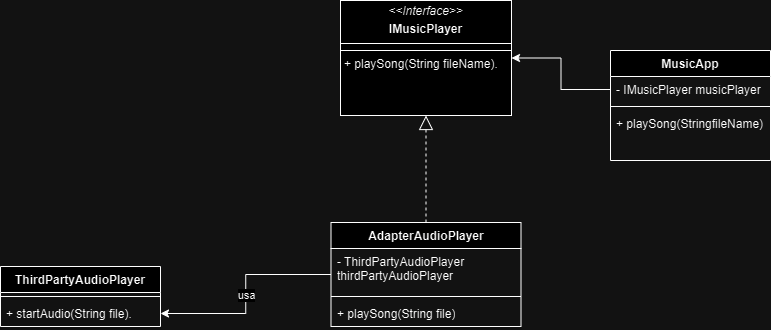

The diagram above was exported from draw.io. Its source (the exported page's mxGraphModel, read from the mxfile embedded in the PNG):
<mxGraphModel dx="950" dy="502" grid="1" gridSize="10" guides="1" tooltips="1" connect="1" arrows="1" fold="1" page="1" pageScale="1" pageWidth="827" pageHeight="1169" math="0" shadow="0">
  <root>
    <mxCell id="0" />
    <mxCell id="1" parent="0" />
    <mxCell id="BIsVWGjE6uvJgXoEjXIO-2" value="ThirdPartyAudioPlayer" style="swimlane;fontStyle=1;align=center;verticalAlign=top;childLayout=stackLayout;horizontal=1;startSize=26;horizontalStack=0;resizeParent=1;resizeParentMax=0;resizeLast=0;collapsible=1;marginBottom=0;whiteSpace=wrap;html=1;" parent="1" vertex="1">
      <mxGeometry x="20" y="356" width="160" height="60" as="geometry" />
    </mxCell>
    <mxCell id="BIsVWGjE6uvJgXoEjXIO-4" value="" style="line;strokeWidth=1;fillColor=none;align=left;verticalAlign=middle;spacingTop=-1;spacingLeft=3;spacingRight=3;rotatable=0;labelPosition=right;points=[];portConstraint=eastwest;strokeColor=inherit;" parent="BIsVWGjE6uvJgXoEjXIO-2" vertex="1">
      <mxGeometry y="26" width="160" height="8" as="geometry" />
    </mxCell>
    <mxCell id="BIsVWGjE6uvJgXoEjXIO-5" value="+ startAudio(String file)." style="text;strokeColor=none;fillColor=none;align=left;verticalAlign=top;spacingLeft=4;spacingRight=4;overflow=hidden;rotatable=0;points=[[0,0.5],[1,0.5]];portConstraint=eastwest;whiteSpace=wrap;html=1;" parent="BIsVWGjE6uvJgXoEjXIO-2" vertex="1">
      <mxGeometry y="34" width="160" height="26" as="geometry" />
    </mxCell>
    <mxCell id="BIsVWGjE6uvJgXoEjXIO-6" value="&lt;div&gt;MusicApp&lt;/div&gt;&lt;div&gt;&lt;br&gt;&lt;/div&gt;" style="swimlane;fontStyle=1;align=center;verticalAlign=top;childLayout=stackLayout;horizontal=1;startSize=26;horizontalStack=0;resizeParent=1;resizeParentMax=0;resizeLast=0;collapsible=1;marginBottom=0;whiteSpace=wrap;html=1;" parent="1" vertex="1">
      <mxGeometry x="630" y="140" width="160" height="110" as="geometry" />
    </mxCell>
    <mxCell id="BIsVWGjE6uvJgXoEjXIO-7" value="-&amp;nbsp;IMusicPlayer musicPlayer" style="text;strokeColor=none;fillColor=none;align=left;verticalAlign=top;spacingLeft=4;spacingRight=4;overflow=hidden;rotatable=0;points=[[0,0.5],[1,0.5]];portConstraint=eastwest;whiteSpace=wrap;html=1;" parent="BIsVWGjE6uvJgXoEjXIO-6" vertex="1">
      <mxGeometry y="26" width="160" height="26" as="geometry" />
    </mxCell>
    <mxCell id="BIsVWGjE6uvJgXoEjXIO-8" value="" style="line;strokeWidth=1;fillColor=none;align=left;verticalAlign=middle;spacingTop=-1;spacingLeft=3;spacingRight=3;rotatable=0;labelPosition=right;points=[];portConstraint=eastwest;strokeColor=inherit;" parent="BIsVWGjE6uvJgXoEjXIO-6" vertex="1">
      <mxGeometry y="52" width="160" height="8" as="geometry" />
    </mxCell>
    <mxCell id="BIsVWGjE6uvJgXoEjXIO-9" value="+ playSong(StringfileName)" style="text;strokeColor=none;fillColor=none;align=left;verticalAlign=top;spacingLeft=4;spacingRight=4;overflow=hidden;rotatable=0;points=[[0,0.5],[1,0.5]];portConstraint=eastwest;whiteSpace=wrap;html=1;" parent="BIsVWGjE6uvJgXoEjXIO-6" vertex="1">
      <mxGeometry y="60" width="160" height="50" as="geometry" />
    </mxCell>
    <mxCell id="BIsVWGjE6uvJgXoEjXIO-10" value="&lt;p style=&quot;margin:0px;margin-top:4px;text-align:center;&quot;&gt;&lt;i&gt;&amp;lt;&amp;lt;Interface&amp;gt;&amp;gt;&lt;/i&gt;&lt;/p&gt;&lt;p style=&quot;margin:0px;margin-top:4px;text-align:center;&quot;&gt;&lt;b&gt;IMusicPlayer&lt;/b&gt;&lt;br&gt;&lt;/p&gt;&lt;hr size=&quot;1&quot; style=&quot;border-style:solid;&quot;&gt;&lt;hr size=&quot;1&quot; style=&quot;border-style:solid;&quot;&gt;&lt;p style=&quot;margin:0px;margin-left:4px;&quot;&gt;+ playSong(String fileName).&lt;br&gt;&lt;/p&gt;" style="verticalAlign=top;align=left;overflow=fill;html=1;whiteSpace=wrap;" parent="1" vertex="1">
      <mxGeometry x="360" y="90" width="171" height="115" as="geometry" />
    </mxCell>
    <mxCell id="83spQs24sNcwvMRyV4pw-3" style="edgeStyle=orthogonalEdgeStyle;rounded=0;orthogonalLoop=1;jettySize=auto;html=1;entryX=1;entryY=0.5;entryDx=0;entryDy=0;" edge="1" parent="1" source="BIsVWGjE6uvJgXoEjXIO-13" target="BIsVWGjE6uvJgXoEjXIO-5">
      <mxGeometry relative="1" as="geometry">
        <mxPoint x="190" y="359.9999999999999" as="targetPoint" />
      </mxGeometry>
    </mxCell>
    <mxCell id="83spQs24sNcwvMRyV4pw-4" value="usa" style="edgeLabel;html=1;align=center;verticalAlign=middle;resizable=0;points=[];" vertex="1" connectable="0" parent="83spQs24sNcwvMRyV4pw-3">
      <mxGeometry x="0.0088" relative="1" as="geometry">
        <mxPoint as="offset" />
      </mxGeometry>
    </mxCell>
    <mxCell id="BIsVWGjE6uvJgXoEjXIO-13" value="&lt;div&gt;AdapterAudioPlayer&lt;/div&gt;&lt;div&gt;&lt;br&gt;&lt;/div&gt;" style="swimlane;fontStyle=1;align=center;verticalAlign=top;childLayout=stackLayout;horizontal=1;startSize=26;horizontalStack=0;resizeParent=1;resizeParentMax=0;resizeLast=0;collapsible=1;marginBottom=0;whiteSpace=wrap;html=1;" parent="1" vertex="1">
      <mxGeometry x="350.5" y="312" width="190" height="104" as="geometry" />
    </mxCell>
    <mxCell id="BIsVWGjE6uvJgXoEjXIO-14" value="-&amp;nbsp;ThirdPartyAudioPlayer thirdPartyAudioPlayer" style="text;strokeColor=none;fillColor=none;align=left;verticalAlign=top;spacingLeft=4;spacingRight=4;overflow=hidden;rotatable=0;points=[[0,0.5],[1,0.5]];portConstraint=eastwest;whiteSpace=wrap;html=1;" parent="BIsVWGjE6uvJgXoEjXIO-13" vertex="1">
      <mxGeometry y="26" width="190" height="44" as="geometry" />
    </mxCell>
    <mxCell id="BIsVWGjE6uvJgXoEjXIO-15" value="" style="line;strokeWidth=1;fillColor=none;align=left;verticalAlign=middle;spacingTop=-1;spacingLeft=3;spacingRight=3;rotatable=0;labelPosition=right;points=[];portConstraint=eastwest;strokeColor=inherit;" parent="BIsVWGjE6uvJgXoEjXIO-13" vertex="1">
      <mxGeometry y="70" width="190" height="8" as="geometry" />
    </mxCell>
    <mxCell id="BIsVWGjE6uvJgXoEjXIO-16" value="+ playSong(String file)" style="text;strokeColor=none;fillColor=none;align=left;verticalAlign=top;spacingLeft=4;spacingRight=4;overflow=hidden;rotatable=0;points=[[0,0.5],[1,0.5]];portConstraint=eastwest;whiteSpace=wrap;html=1;" parent="BIsVWGjE6uvJgXoEjXIO-13" vertex="1">
      <mxGeometry y="78" width="190" height="26" as="geometry" />
    </mxCell>
    <mxCell id="BIsVWGjE6uvJgXoEjXIO-22" value="" style="endArrow=block;dashed=1;endFill=0;endSize=12;html=1;rounded=0;exitX=0.5;exitY=0;exitDx=0;exitDy=0;entryX=0.5;entryY=1;entryDx=0;entryDy=0;" parent="1" source="BIsVWGjE6uvJgXoEjXIO-13" target="BIsVWGjE6uvJgXoEjXIO-10" edge="1">
      <mxGeometry width="160" relative="1" as="geometry">
        <mxPoint x="367" y="260" as="sourcePoint" />
        <mxPoint x="527" y="260" as="targetPoint" />
      </mxGeometry>
    </mxCell>
    <mxCell id="83spQs24sNcwvMRyV4pw-5" style="edgeStyle=orthogonalEdgeStyle;rounded=0;orthogonalLoop=1;jettySize=auto;html=1;entryX=1;entryY=0.5;entryDx=0;entryDy=0;" edge="1" parent="1" source="BIsVWGjE6uvJgXoEjXIO-7" target="BIsVWGjE6uvJgXoEjXIO-10">
      <mxGeometry relative="1" as="geometry" />
    </mxCell>
  </root>
</mxGraphModel>